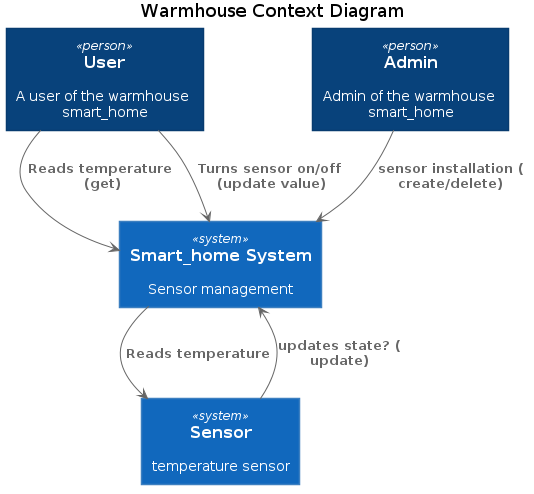

The diagram above was rendered by PlantUML. Its source (embedded in the PNG):
@startuml warmhouse_context_as_is
title Warmhouse Context Diagram

top to bottom direction






skinparam defaultTextAlignment center

skinparam wrapWidth 200
skinparam maxMessageSize 150

skinparam rectangle {
    StereotypeFontSize 12
    shadowing false
}

skinparam database {
    StereotypeFontSize 12
    shadowing false
}

skinparam Arrow {
    Color #666666
    FontColor #666666
    FontSize 12
}

skinparam rectangle<<boundary>> {
    Shadowing false
    StereotypeFontSize 0
    FontColor #444444
    BorderColor #444444
    BorderStyle dashed
}






















skinparam rectangle<<person>> {
    StereotypeFontColor #FFFFFF
    FontColor #FFFFFF
    BackgroundColor #08427B
    BorderColor #073B6F
}

skinparam rectangle<<external_person>> {
    StereotypeFontColor #FFFFFF
    FontColor #FFFFFF
    BackgroundColor #686868
    BorderColor #8A8A8A
}

skinparam rectangle<<system>> {
    StereotypeFontColor #FFFFFF
    FontColor #FFFFFF
    BackgroundColor #1168BD
    BorderColor #3C7FC0
}

skinparam rectangle<<external_system>> {
    StereotypeFontColor #FFFFFF
    FontColor #FFFFFF
    BackgroundColor #999999
    BorderColor #8A8A8A
}

skinparam database<<system>> {
    StereotypeFontColor #FFFFFF
    FontColor #FFFFFF
    BackgroundColor #1168BD
    BorderColor #3C7FC0
}

skinparam database<<external_system>> {
    StereotypeFontColor #FFFFFF
    FontColor #FFFFFF
    BackgroundColor #999999
    BorderColor #8A8A8A
}












rectangle "==User\n\n A user of the warmhouse smart_home" <<person>> as user
rectangle "==Admin\n\n Admin of the warmhouse smart_home" <<person>> as admin

rectangle "==Smart_home System\n\n Sensor management" <<system>> as smart_home
rectangle "==Sensor\n\n temperature sensor" <<system>> as sensor

user --> smart_home : "===Reads temperature (get)"
user --> smart_home : "===Turns sensor on/off (update value)"
admin --> smart_home : "===sensor installation (create/delete)"

smart_home --> sensor : "===Reads temperature"
sensor --> smart_home : "===updates state? (update)"

@enduml